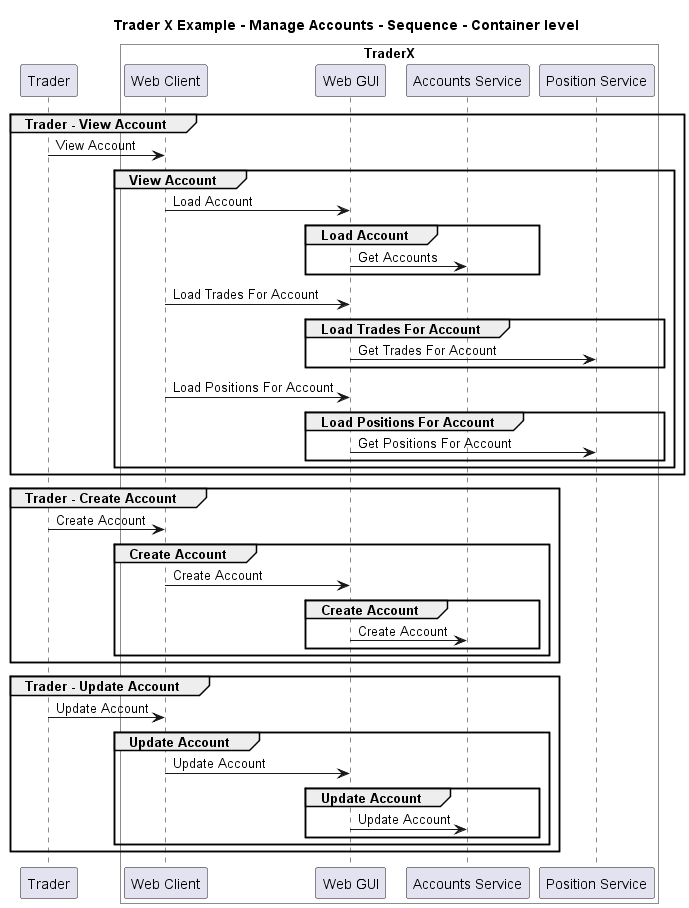

The diagram above was rendered by PlantUML. Its source (embedded in the PNG):
@startuml

title Trader X Example - Manage Accounts - Sequence - Container level

participant "Trader" as TraderXExample.Actors.Trader

box "TraderX" #White
    participant "Web Client" as TraderXExample.SoftwareSystems.TraderX.Containers.WebClient
    participant "Web GUI" as TraderXExample.SoftwareSystems.TraderX.Containers.WebGUI
    participant "Accounts Service" as TraderXExample.SoftwareSystems.TraderX.Containers.AccountsService
    participant "Position Service" as TraderXExample.SoftwareSystems.TraderX.Containers.PositionService
end box


group Trader - View Account
TraderXExample.Actors.Trader -> TraderXExample.SoftwareSystems.TraderX.Containers.WebClient : View Account
group View Account
TraderXExample.SoftwareSystems.TraderX.Containers.WebClient -> TraderXExample.SoftwareSystems.TraderX.Containers.WebGUI : Load Account
group Load Account
TraderXExample.SoftwareSystems.TraderX.Containers.WebGUI -> TraderXExample.SoftwareSystems.TraderX.Containers.AccountsService : Get Accounts
end
TraderXExample.SoftwareSystems.TraderX.Containers.WebClient -> TraderXExample.SoftwareSystems.TraderX.Containers.WebGUI : Load Trades For Account
group Load Trades For Account
TraderXExample.SoftwareSystems.TraderX.Containers.WebGUI -> TraderXExample.SoftwareSystems.TraderX.Containers.PositionService : Get Trades For Account
end
TraderXExample.SoftwareSystems.TraderX.Containers.WebClient -> TraderXExample.SoftwareSystems.TraderX.Containers.WebGUI : Load Positions For Account
group Load Positions For Account
TraderXExample.SoftwareSystems.TraderX.Containers.WebGUI -> TraderXExample.SoftwareSystems.TraderX.Containers.PositionService : Get Positions For Account
end
end
end
group Trader - Create Account
TraderXExample.Actors.Trader -> TraderXExample.SoftwareSystems.TraderX.Containers.WebClient : Create Account
group Create Account
TraderXExample.SoftwareSystems.TraderX.Containers.WebClient -> TraderXExample.SoftwareSystems.TraderX.Containers.WebGUI : Create Account
group Create Account
TraderXExample.SoftwareSystems.TraderX.Containers.WebGUI -> TraderXExample.SoftwareSystems.TraderX.Containers.AccountsService : Create Account
end
end
end
group Trader - Update Account
TraderXExample.Actors.Trader -> TraderXExample.SoftwareSystems.TraderX.Containers.WebClient : Update Account
group Update Account
TraderXExample.SoftwareSystems.TraderX.Containers.WebClient -> TraderXExample.SoftwareSystems.TraderX.Containers.WebGUI : Update Account
group Update Account
TraderXExample.SoftwareSystems.TraderX.Containers.WebGUI -> TraderXExample.SoftwareSystems.TraderX.Containers.AccountsService : Update Account
end
end
end


@enduml